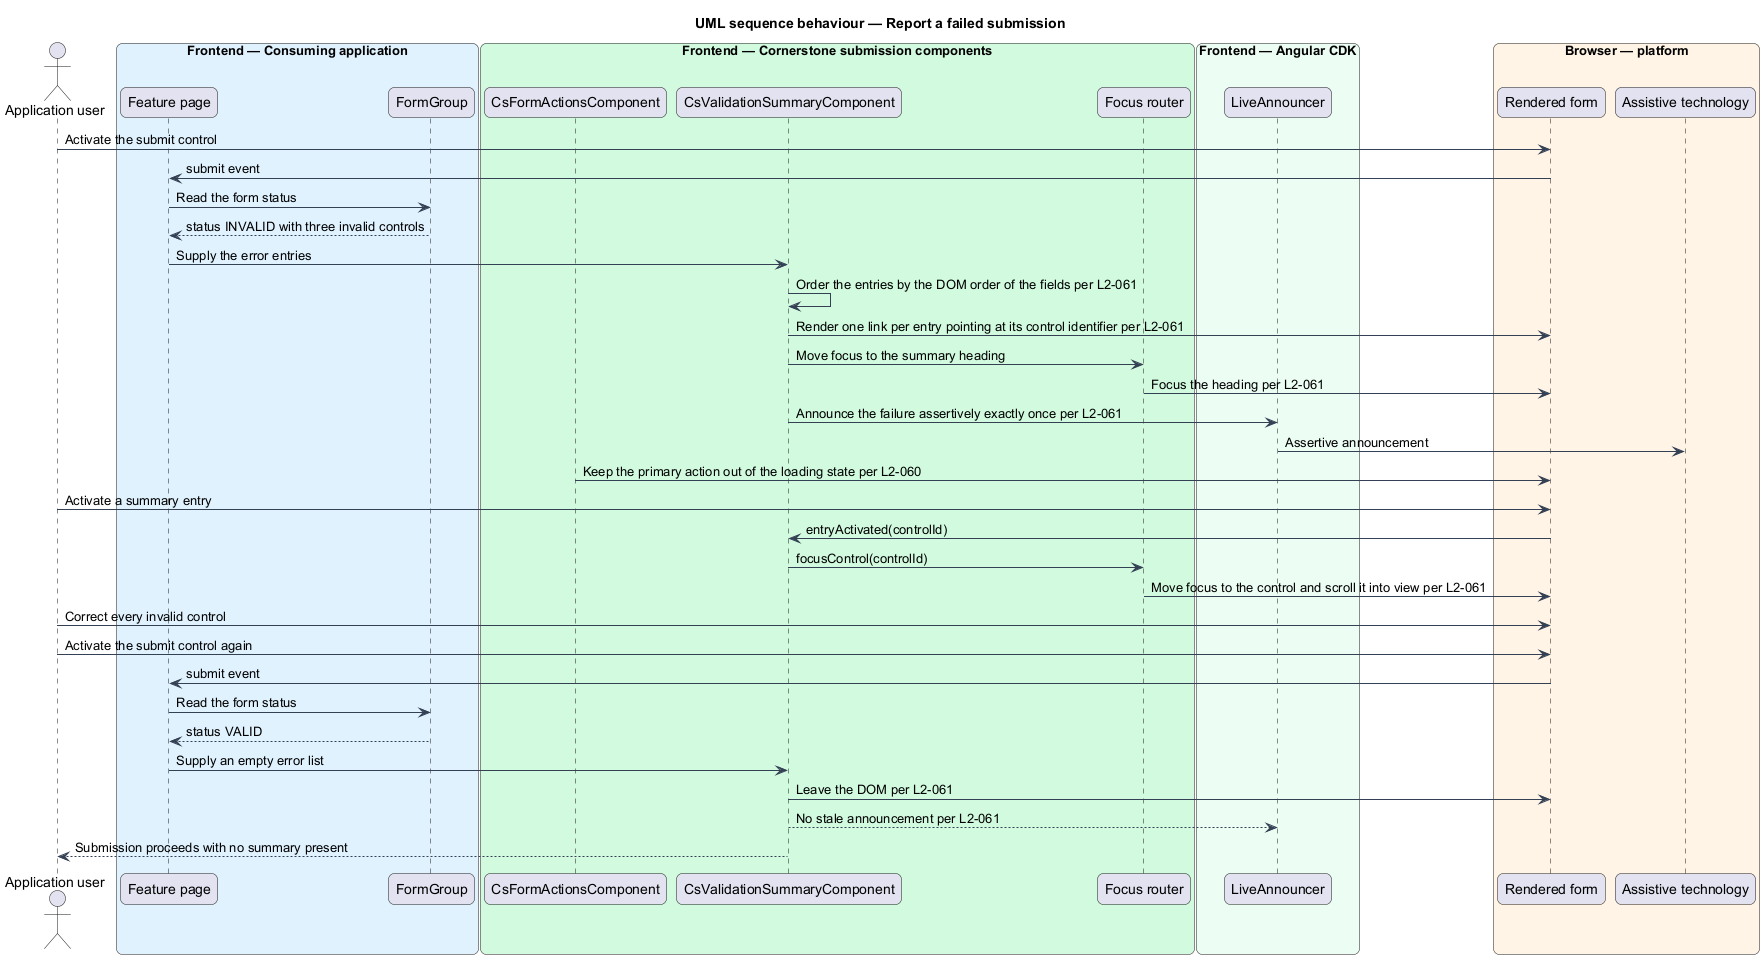

The diagram above was rendered by PlantUML. Its source (embedded in the PNG):
@startuml
title UML sequence behaviour — Report a failed submission
skinparam backgroundColor #FFFFFF
skinparam shadowing false
skinparam roundcorner 12
skinparam defaultFontName Arial
skinparam ArrowColor #344054
skinparam rectangle {
  BorderColor #344054
  FontColor #101828
}
skinparam package {
  BorderColor #667085
  FontColor #101828
  BackgroundColor #F9FAFB
}
actor "Application user" as user
box "Frontend — Consuming application" #E0F2FE
  participant "Feature page" as page
  participant "FormGroup" as form
end box
box "Frontend — Cornerstone submission components" #D1FADF
  participant "CsFormActionsComponent" as actions
  participant "CsValidationSummaryComponent" as summary
  participant "Focus router" as focus
end box
box "Frontend — Angular CDK" #ECFDF3
  participant "LiveAnnouncer" as announcer
end box
box "Browser — platform" #FFF4E5
  participant "Rendered form" as dom
  participant "Assistive technology" as at
end box

user -> dom : Activate the submit control
dom -> page : submit event
page -> form : Read the form status
form --> page : status INVALID with three invalid controls

page -> summary : Supply the error entries
summary -> summary : Order the entries by the DOM order of the fields per L2-061
summary -> dom : Render one link per entry pointing at its control identifier per L2-061
summary -> focus : Move focus to the summary heading
focus -> dom : Focus the heading per L2-061
summary -> announcer : Announce the failure assertively exactly once per L2-061
announcer -> at : Assertive announcement
actions -> dom : Keep the primary action out of the loading state per L2-060

user -> dom : Activate a summary entry
dom -> summary : entryActivated(controlId)
summary -> focus : focusControl(controlId)
focus -> dom : Move focus to the control and scroll it into view per L2-061

user -> dom : Correct every invalid control
user -> dom : Activate the submit control again
dom -> page : submit event
page -> form : Read the form status
form --> page : status VALID
page -> summary : Supply an empty error list
summary -> dom : Leave the DOM per L2-061
summary --> announcer : No stale announcement per L2-061
summary --> user : Submission proceeds with no summary present
@enduml